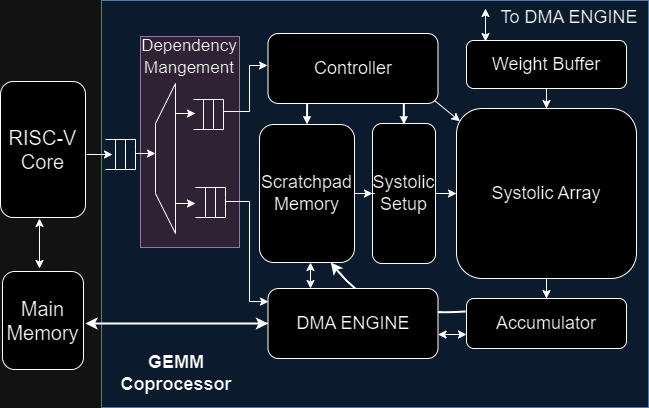

The diagram above was exported from draw.io. Its source (the exported page's mxGraphModel, read from the mxfile embedded in the PNG):
<mxGraphModel dx="794" dy="503" grid="1" gridSize="1" guides="1" tooltips="1" connect="1" arrows="1" fold="1" page="1" pageScale="1" pageWidth="827" pageHeight="1169" math="0" shadow="0">
  <root>
    <mxCell id="0" />
    <mxCell id="1" parent="0" />
    <mxCell id="UptPUcu5bBCSDduuV1Z8-76" value="" style="rounded=0;whiteSpace=wrap;html=1;fillColor=#dae8fc;strokeColor=#6c8ebf;" parent="1" vertex="1">
      <mxGeometry x="265" y="156" width="547" height="407" as="geometry" />
    </mxCell>
    <mxCell id="0e8knw-jOjcuswcJLG-d-4" value="" style="curved=1;endArrow=classic;html=1;rounded=0;entryX=0.75;entryY=1;entryDx=0;entryDy=0;strokeWidth=2;" parent="1" target="UptPUcu5bBCSDduuV1Z8-6" edge="1">
      <mxGeometry width="50" height="50" relative="1" as="geometry">
        <mxPoint x="629" y="467" as="sourcePoint" />
        <mxPoint x="607" y="416" as="targetPoint" />
        <Array as="points">
          <mxPoint x="607" y="469" />
          <mxPoint x="530" y="462" />
        </Array>
      </mxGeometry>
    </mxCell>
    <mxCell id="UptPUcu5bBCSDduuV1Z8-56" value="&lt;div style=&quot;&quot;&gt;&lt;br&gt;&lt;/div&gt;" style="rounded=0;whiteSpace=wrap;html=1;fillColor=#e1d5e7;strokeColor=#9673a6;align=center;" parent="1" vertex="1">
      <mxGeometry x="304" y="192" width="99" height="211" as="geometry" />
    </mxCell>
    <mxCell id="UptPUcu5bBCSDduuV1Z8-14" value="" style="edgeStyle=orthogonalEdgeStyle;rounded=0;orthogonalLoop=1;jettySize=auto;html=1;" parent="1" source="UptPUcu5bBCSDduuV1Z8-2" target="UptPUcu5bBCSDduuV1Z8-3" edge="1">
      <mxGeometry relative="1" as="geometry" />
    </mxCell>
    <mxCell id="UptPUcu5bBCSDduuV1Z8-2" value="&lt;font style=&quot;font-size: 18px;&quot;&gt;Systolic Array&lt;/font&gt;" style="rounded=1;whiteSpace=wrap;html=1;" parent="1" vertex="1">
      <mxGeometry x="620" y="264" width="180" height="170" as="geometry" />
    </mxCell>
    <mxCell id="UptPUcu5bBCSDduuV1Z8-3" value="&lt;font style=&quot;font-size: 18px;&quot;&gt;Accumulator&lt;/font&gt;" style="rounded=1;whiteSpace=wrap;html=1;" parent="1" vertex="1">
      <mxGeometry x="630" y="454" width="160" height="50" as="geometry" />
    </mxCell>
    <mxCell id="UptPUcu5bBCSDduuV1Z8-13" value="" style="edgeStyle=orthogonalEdgeStyle;rounded=0;orthogonalLoop=1;jettySize=auto;html=1;" parent="1" source="UptPUcu5bBCSDduuV1Z8-4" target="UptPUcu5bBCSDduuV1Z8-2" edge="1">
      <mxGeometry relative="1" as="geometry" />
    </mxCell>
    <mxCell id="UptPUcu5bBCSDduuV1Z8-4" value="&lt;font style=&quot;font-size: 18px;&quot;&gt;Weight Buffer&lt;/font&gt;" style="rounded=1;whiteSpace=wrap;html=1;" parent="1" vertex="1">
      <mxGeometry x="630" y="196" width="160" height="48" as="geometry" />
    </mxCell>
    <mxCell id="UptPUcu5bBCSDduuV1Z8-77" value="" style="edgeStyle=orthogonalEdgeStyle;rounded=0;orthogonalLoop=1;jettySize=auto;html=1;" parent="1" source="UptPUcu5bBCSDduuV1Z8-5" target="UptPUcu5bBCSDduuV1Z8-2" edge="1">
      <mxGeometry relative="1" as="geometry" />
    </mxCell>
    <mxCell id="UptPUcu5bBCSDduuV1Z8-5" value="&lt;font style=&quot;font-size: 18px;&quot;&gt;Systolic&lt;br&gt;Setup&lt;/font&gt;" style="rounded=1;whiteSpace=wrap;html=1;" parent="1" vertex="1">
      <mxGeometry x="536" y="279" width="63" height="140" as="geometry" />
    </mxCell>
    <mxCell id="UptPUcu5bBCSDduuV1Z8-78" value="" style="edgeStyle=orthogonalEdgeStyle;rounded=0;orthogonalLoop=1;jettySize=auto;html=1;" parent="1" source="UptPUcu5bBCSDduuV1Z8-6" target="UptPUcu5bBCSDduuV1Z8-5" edge="1">
      <mxGeometry relative="1" as="geometry" />
    </mxCell>
    <mxCell id="UptPUcu5bBCSDduuV1Z8-6" value="&lt;font face=&quot;Helvetica&quot; style=&quot;font-size: 18px;&quot;&gt;Scratchpad Memory&lt;/font&gt;" style="rounded=1;whiteSpace=wrap;html=1;" parent="1" vertex="1">
      <mxGeometry x="423" y="280" width="95" height="138" as="geometry" />
    </mxCell>
    <mxCell id="UptPUcu5bBCSDduuV1Z8-17" value="&lt;font style=&quot;font-size: 18px;&quot;&gt;DMA ENGINE&lt;/font&gt;" style="rounded=1;whiteSpace=wrap;html=1;" parent="1" vertex="1">
      <mxGeometry x="431.5" y="444" width="170" height="70" as="geometry" />
    </mxCell>
    <mxCell id="UptPUcu5bBCSDduuV1Z8-26" value="" style="endArrow=classicThin;html=1;rounded=0;endFill=1;endSize=1;" parent="1" edge="1">
      <mxGeometry width="50" height="50" relative="1" as="geometry">
        <mxPoint x="431.5" y="478.83" as="sourcePoint" />
        <mxPoint x="431.5" y="478.83" as="targetPoint" />
        <Array as="points">
          <mxPoint x="420" y="479" />
        </Array>
      </mxGeometry>
    </mxCell>
    <mxCell id="UptPUcu5bBCSDduuV1Z8-28" value="&lt;font style=&quot;font-size: 18px;&quot;&gt;Controller&lt;/font&gt;" style="rounded=1;whiteSpace=wrap;html=1;" parent="1" vertex="1">
      <mxGeometry x="431.5" y="189" width="170" height="70" as="geometry" />
    </mxCell>
    <mxCell id="UptPUcu5bBCSDduuV1Z8-37" value="" style="endArrow=none;html=1;rounded=0;" parent="1" edge="1">
      <mxGeometry width="50" height="50" relative="1" as="geometry">
        <mxPoint x="339" y="239" as="sourcePoint" />
        <mxPoint x="339" y="389" as="targetPoint" />
        <Array as="points">
          <mxPoint x="319" y="279" />
          <mxPoint x="319" y="349" />
        </Array>
      </mxGeometry>
    </mxCell>
    <mxCell id="UptPUcu5bBCSDduuV1Z8-38" value="" style="endArrow=none;html=1;rounded=0;" parent="1" edge="1">
      <mxGeometry width="50" height="50" relative="1" as="geometry">
        <mxPoint x="339" y="389" as="sourcePoint" />
        <mxPoint x="339" y="239" as="targetPoint" />
      </mxGeometry>
    </mxCell>
    <mxCell id="UptPUcu5bBCSDduuV1Z8-39" value="" style="endArrow=classic;html=1;rounded=0;" parent="1" edge="1">
      <mxGeometry width="50" height="50" relative="1" as="geometry">
        <mxPoint x="299" y="309" as="sourcePoint" />
        <mxPoint x="319" y="309" as="targetPoint" />
      </mxGeometry>
    </mxCell>
    <mxCell id="UptPUcu5bBCSDduuV1Z8-40" value="" style="endArrow=classic;html=1;rounded=0;" parent="1" edge="1">
      <mxGeometry width="50" height="50" relative="1" as="geometry">
        <mxPoint x="339" y="269" as="sourcePoint" />
        <mxPoint x="359" y="269" as="targetPoint" />
      </mxGeometry>
    </mxCell>
    <mxCell id="UptPUcu5bBCSDduuV1Z8-41" value="" style="endArrow=classic;html=1;rounded=0;" parent="1" edge="1">
      <mxGeometry width="50" height="50" relative="1" as="geometry">
        <mxPoint x="339" y="359" as="sourcePoint" />
        <mxPoint x="359" y="359" as="targetPoint" />
      </mxGeometry>
    </mxCell>
    <mxCell id="UptPUcu5bBCSDduuV1Z8-43" value="" style="endArrow=none;html=1;rounded=0;labelBackgroundColor=#a12b2b;" parent="1" edge="1">
      <mxGeometry width="50" height="50" relative="1" as="geometry">
        <mxPoint x="359" y="373" as="sourcePoint" />
        <mxPoint x="359" y="343" as="targetPoint" />
        <Array as="points">
          <mxPoint x="389" y="373" />
          <mxPoint x="389" y="353" />
          <mxPoint x="389" y="343" />
        </Array>
      </mxGeometry>
    </mxCell>
    <mxCell id="UptPUcu5bBCSDduuV1Z8-44" value="" style="endArrow=none;html=1;rounded=0;" parent="1" edge="1">
      <mxGeometry width="50" height="50" relative="1" as="geometry">
        <mxPoint x="369" y="373" as="sourcePoint" />
        <mxPoint x="369" y="343" as="targetPoint" />
      </mxGeometry>
    </mxCell>
    <mxCell id="UptPUcu5bBCSDduuV1Z8-45" value="" style="endArrow=none;html=1;rounded=0;" parent="1" edge="1">
      <mxGeometry width="50" height="50" relative="1" as="geometry">
        <mxPoint x="379" y="373" as="sourcePoint" />
        <mxPoint x="379" y="343" as="targetPoint" />
      </mxGeometry>
    </mxCell>
    <mxCell id="UptPUcu5bBCSDduuV1Z8-49" value="" style="endArrow=none;html=1;rounded=0;labelBackgroundColor=#a12b2b;" parent="1" edge="1">
      <mxGeometry width="50" height="50" relative="1" as="geometry">
        <mxPoint x="357" y="285" as="sourcePoint" />
        <mxPoint x="357" y="255" as="targetPoint" />
        <Array as="points">
          <mxPoint x="387" y="285" />
          <mxPoint x="387" y="265" />
          <mxPoint x="387" y="255" />
        </Array>
      </mxGeometry>
    </mxCell>
    <mxCell id="UptPUcu5bBCSDduuV1Z8-50" value="" style="endArrow=none;html=1;rounded=0;" parent="1" edge="1">
      <mxGeometry width="50" height="50" relative="1" as="geometry">
        <mxPoint x="367" y="285" as="sourcePoint" />
        <mxPoint x="367" y="255" as="targetPoint" />
      </mxGeometry>
    </mxCell>
    <mxCell id="UptPUcu5bBCSDduuV1Z8-51" value="" style="endArrow=none;html=1;rounded=0;" parent="1" edge="1">
      <mxGeometry width="50" height="50" relative="1" as="geometry">
        <mxPoint x="377" y="285" as="sourcePoint" />
        <mxPoint x="377" y="255" as="targetPoint" />
      </mxGeometry>
    </mxCell>
    <mxCell id="UptPUcu5bBCSDduuV1Z8-52" value="" style="endArrow=none;html=1;rounded=0;labelBackgroundColor=#a12b2b;" parent="1" edge="1">
      <mxGeometry width="50" height="50" relative="1" as="geometry">
        <mxPoint x="269" y="325" as="sourcePoint" />
        <mxPoint x="269" y="295" as="targetPoint" />
        <Array as="points">
          <mxPoint x="299" y="325" />
          <mxPoint x="299" y="305" />
          <mxPoint x="299" y="295" />
        </Array>
      </mxGeometry>
    </mxCell>
    <mxCell id="UptPUcu5bBCSDduuV1Z8-53" value="" style="endArrow=none;html=1;rounded=0;" parent="1" edge="1">
      <mxGeometry width="50" height="50" relative="1" as="geometry">
        <mxPoint x="279" y="325" as="sourcePoint" />
        <mxPoint x="279" y="295" as="targetPoint" />
      </mxGeometry>
    </mxCell>
    <mxCell id="UptPUcu5bBCSDduuV1Z8-54" value="" style="endArrow=none;html=1;rounded=0;" parent="1" edge="1">
      <mxGeometry width="50" height="50" relative="1" as="geometry">
        <mxPoint x="289" y="325" as="sourcePoint" />
        <mxPoint x="289" y="295" as="targetPoint" />
      </mxGeometry>
    </mxCell>
    <mxCell id="UptPUcu5bBCSDduuV1Z8-57" value="" style="endArrow=classic;html=1;rounded=0;entryX=-0.003;entryY=0.457;entryDx=0;entryDy=0;entryPerimeter=0;" parent="1" target="UptPUcu5bBCSDduuV1Z8-28" edge="1">
      <mxGeometry width="50" height="50" relative="1" as="geometry">
        <mxPoint x="387" y="267" as="sourcePoint" />
        <mxPoint x="407" y="267" as="targetPoint" />
        <Array as="points">
          <mxPoint x="413" y="267" />
          <mxPoint x="413" y="221" />
        </Array>
      </mxGeometry>
    </mxCell>
    <mxCell id="UptPUcu5bBCSDduuV1Z8-58" value="" style="endArrow=classic;html=1;rounded=0;entryX=0.003;entryY=0.188;entryDx=0;entryDy=0;entryPerimeter=0;" parent="1" target="UptPUcu5bBCSDduuV1Z8-17" edge="1">
      <mxGeometry width="50" height="50" relative="1" as="geometry">
        <mxPoint x="389" y="357" as="sourcePoint" />
        <mxPoint x="431.5" y="442" as="targetPoint" />
        <Array as="points">
          <mxPoint x="413" y="357" />
          <mxPoint x="413" y="457" />
        </Array>
      </mxGeometry>
    </mxCell>
    <mxCell id="UptPUcu5bBCSDduuV1Z8-59" value="&lt;font style=&quot;font-size: 20px;&quot;&gt;RISC-V Core&lt;/font&gt;" style="rounded=1;whiteSpace=wrap;html=1;" parent="1" vertex="1">
      <mxGeometry x="164" y="237" width="85" height="136" as="geometry" />
    </mxCell>
    <mxCell id="UptPUcu5bBCSDduuV1Z8-60" value="&lt;font style=&quot;font-size: 20px;&quot;&gt;Main Memory&lt;/font&gt;" style="rounded=1;whiteSpace=wrap;html=1;" parent="1" vertex="1">
      <mxGeometry x="166" y="427" width="81" height="98" as="geometry" />
    </mxCell>
    <mxCell id="UptPUcu5bBCSDduuV1Z8-67" value="" style="endArrow=classic;startArrow=classic;html=1;rounded=0;entryX=0;entryY=0.5;entryDx=0;entryDy=0;strokeWidth=2;" parent="1" target="UptPUcu5bBCSDduuV1Z8-17" edge="1">
      <mxGeometry width="50" height="50" relative="1" as="geometry">
        <mxPoint x="249" y="479" as="sourcePoint" />
        <mxPoint x="336" y="480" as="targetPoint" />
      </mxGeometry>
    </mxCell>
    <mxCell id="UptPUcu5bBCSDduuV1Z8-69" value="" style="endArrow=classic;html=1;rounded=0;" parent="1" edge="1">
      <mxGeometry width="50" height="50" relative="1" as="geometry">
        <mxPoint x="250" y="310" as="sourcePoint" />
        <mxPoint x="276" y="310" as="targetPoint" />
      </mxGeometry>
    </mxCell>
    <mxCell id="UptPUcu5bBCSDduuV1Z8-74" value="" style="endArrow=classic;startArrow=classic;html=1;rounded=0;" parent="1" edge="1">
      <mxGeometry width="50" height="50" relative="1" as="geometry">
        <mxPoint x="203" y="424" as="sourcePoint" />
        <mxPoint x="203" y="374" as="targetPoint" />
      </mxGeometry>
    </mxCell>
    <mxCell id="UptPUcu5bBCSDduuV1Z8-80" value="" style="endArrow=classic;startArrow=classic;html=1;rounded=0;exitX=0.25;exitY=0;exitDx=0;exitDy=0;" parent="1" source="UptPUcu5bBCSDduuV1Z8-17" edge="1">
      <mxGeometry width="50" height="50" relative="1" as="geometry">
        <mxPoint x="437" y="427" as="sourcePoint" />
        <mxPoint x="474" y="418" as="targetPoint" />
      </mxGeometry>
    </mxCell>
    <mxCell id="UptPUcu5bBCSDduuV1Z8-82" value="" style="endArrow=classic;startArrow=classic;html=1;rounded=0;entryX=0;entryY=0.5;entryDx=0;entryDy=0;exitX=1;exitY=0.5;exitDx=0;exitDy=0;" parent="1" edge="1">
      <mxGeometry width="50" height="50" relative="1" as="geometry">
        <mxPoint x="601.5" y="490" as="sourcePoint" />
        <mxPoint x="630" y="490" as="targetPoint" />
      </mxGeometry>
    </mxCell>
    <mxCell id="k9aSHe3sV3Le8QzvOkZw-1" value="&lt;font style=&quot;font-size: 17px;&quot;&gt;Dependency Mangement&lt;/font&gt;" style="text;strokeColor=none;align=center;fillColor=none;html=1;verticalAlign=middle;whiteSpace=wrap;rounded=0;fontSize=18;" parent="1" vertex="1">
      <mxGeometry x="323" y="197" width="60" height="30" as="geometry" />
    </mxCell>
    <mxCell id="k9aSHe3sV3Le8QzvOkZw-3" value="" style="endArrow=none;startArrow=block;html=1;rounded=0;exitX=0.5;exitY=0;exitDx=0;exitDy=0;entryX=0.23;entryY=1.005;entryDx=0;entryDy=0;entryPerimeter=0;spacing=2;jumpSize=0;endSize=3;startSize=3;startFill=1;endFill=0;strokeWidth=2;" parent="1" source="UptPUcu5bBCSDduuV1Z8-6" target="UptPUcu5bBCSDduuV1Z8-28" edge="1">
      <mxGeometry width="50" height="50" relative="1" as="geometry">
        <mxPoint x="536" y="305" as="sourcePoint" />
        <mxPoint x="586" y="255" as="targetPoint" />
      </mxGeometry>
    </mxCell>
    <mxCell id="k9aSHe3sV3Le8QzvOkZw-4" value="" style="endArrow=none;startArrow=block;html=1;rounded=0;exitX=0.5;exitY=0;exitDx=0;exitDy=0;entryX=0.23;entryY=1.005;entryDx=0;entryDy=0;entryPerimeter=0;spacing=2;jumpSize=0;endSize=3;startSize=3;startFill=1;endFill=0;strokeWidth=2;" parent="1" edge="1">
      <mxGeometry width="50" height="50" relative="1" as="geometry">
        <mxPoint x="567.35" y="280" as="sourcePoint" />
        <mxPoint x="567.35" y="259" as="targetPoint" />
      </mxGeometry>
    </mxCell>
    <mxCell id="k9aSHe3sV3Le8QzvOkZw-5" value="" style="endArrow=classic;html=1;rounded=0;exitX=0.99;exitY=0.967;exitDx=0;exitDy=0;exitPerimeter=0;entryX=0.029;entryY=0.079;entryDx=0;entryDy=0;entryPerimeter=0;" parent="1" edge="1">
      <mxGeometry width="50" height="50" relative="1" as="geometry">
        <mxPoint x="598" y="256" as="sourcePoint" />
        <mxPoint x="623.4200000000001" y="276.74000000000007" as="targetPoint" />
      </mxGeometry>
    </mxCell>
    <mxCell id="0e8knw-jOjcuswcJLG-d-5" value="" style="endArrow=classic;startArrow=classic;html=1;rounded=0;exitX=0.5;exitY=0;exitDx=0;exitDy=0;" parent="1" edge="1">
      <mxGeometry width="50" height="50" relative="1" as="geometry">
        <mxPoint x="649" y="197" as="sourcePoint" />
        <mxPoint x="649" y="164" as="targetPoint" />
      </mxGeometry>
    </mxCell>
    <mxCell id="0e8knw-jOjcuswcJLG-d-6" value="&lt;font style=&quot;font-size: 18px;&quot;&gt;To DMA ENGINE&lt;/font&gt;" style="text;strokeColor=none;align=center;fillColor=none;html=1;verticalAlign=middle;whiteSpace=wrap;rounded=0;" parent="1" vertex="1">
      <mxGeometry x="660" y="158" width="146" height="30" as="geometry" />
    </mxCell>
    <mxCell id="DjEFv88Zal9L98afFZ22-1" value="&lt;font style=&quot;font-size: 18px;&quot;&gt;GEMM Coprocessor&lt;/font&gt;" style="text;strokeColor=none;align=center;fillColor=none;html=1;verticalAlign=middle;whiteSpace=wrap;rounded=0;fontStyle=1;fontColor=#000000;" vertex="1" parent="1">
      <mxGeometry x="267" y="514" width="146" height="30" as="geometry" />
    </mxCell>
  </root>
</mxGraphModel>